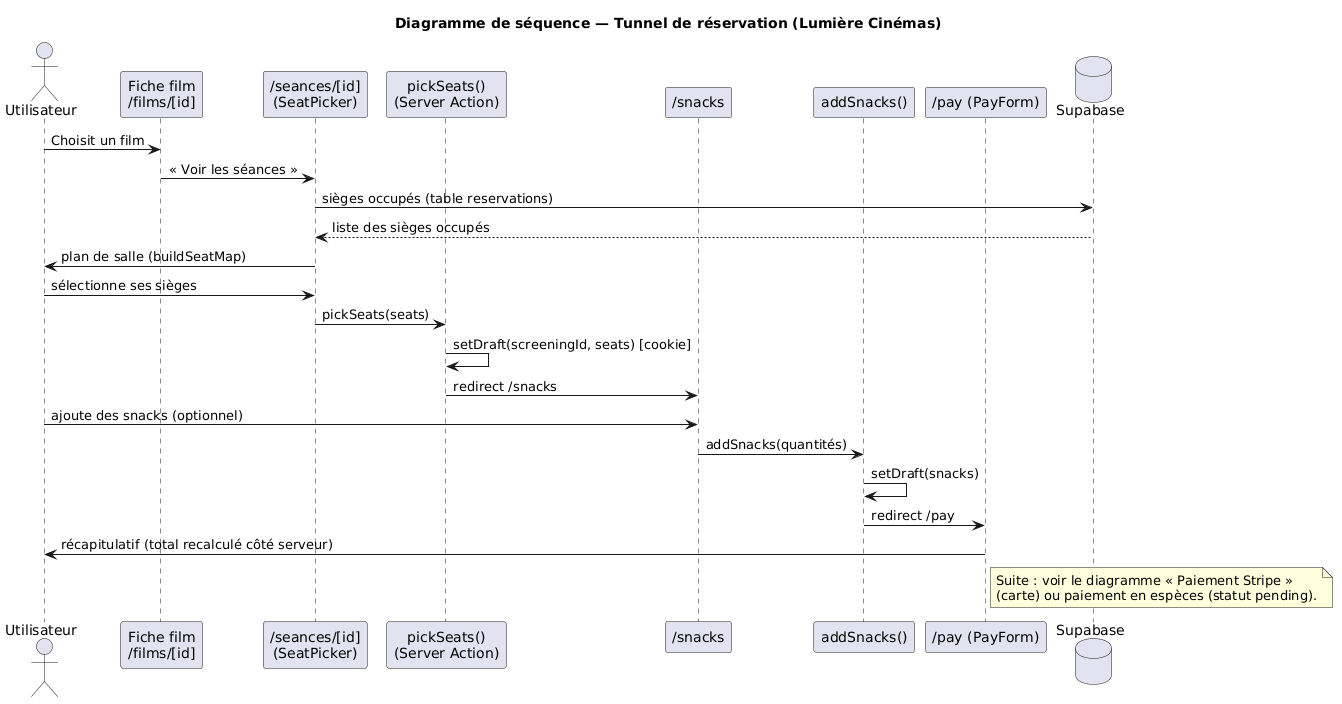

The diagram above was rendered by PlantUML. Its source (embedded in the PNG):
@startuml
title Diagramme de séquence — Tunnel de réservation (Lumière Cinémas)
  actor Utilisateur
  participant "Fiche film\n/films/[id]" as Film
  participant "/seances/[id]\n(SeatPicker)" as Seances
  participant "pickSeats()\n(Server Action)" as Pick
  participant "/snacks" as Snacks
  participant "addSnacks()" as Add
  participant "/pay (PayForm)" as Pay
  database "Supabase" as DB

  Utilisateur -> Film : Choisit un film
  Film -> Seances : « Voir les séances »
  Seances -> DB : sièges occupés (table reservations)
  DB --> Seances : liste des sièges occupés
  Seances -> Utilisateur : plan de salle (buildSeatMap)
  Utilisateur -> Seances : sélectionne ses sièges
  Seances -> Pick : pickSeats(seats)
  Pick -> Pick : setDraft(screeningId, seats) [cookie]
  Pick -> Snacks : redirect /snacks
  Utilisateur -> Snacks : ajoute des snacks (optionnel)
  Snacks -> Add : addSnacks(quantités)
  Add -> Add : setDraft(snacks)
  Add -> Pay : redirect /pay
  Pay -> Utilisateur : récapitulatif (total recalculé côté serveur)
  note right of Pay
    Suite : voir le diagramme « Paiement Stripe »
    (carte) ou paiement en espèces (statut pending).
  end note
@enduml